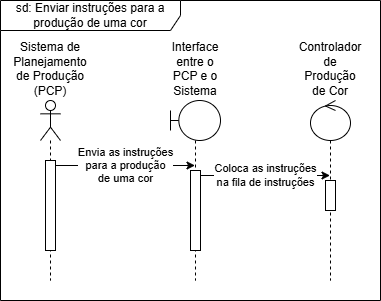

The diagram above was exported from draw.io. Its source (the exported page's mxGraphModel, read from the mxfile embedded in the PNG):
<mxGraphModel dx="872" dy="473" grid="1" gridSize="10" guides="1" tooltips="1" connect="1" arrows="1" fold="1" page="1" pageScale="1" pageWidth="827" pageHeight="1169" math="0" shadow="0">
  <root>
    <mxCell id="0" />
    <mxCell id="1" parent="0" />
    <mxCell id="QKCD9MpbP0LM2ri1g2eo-1" value="sd: Enviar instruções para a produção de uma cor" style="shape=umlFrame;whiteSpace=wrap;html=1;pointerEvents=0;width=180;height=30;" vertex="1" parent="1">
      <mxGeometry x="40" y="40" width="380" height="300" as="geometry" />
    </mxCell>
    <mxCell id="QKCD9MpbP0LM2ri1g2eo-2" value="Sistema de Planejamento de Produção (PCP)" style="shape=umlLifeline;perimeter=lifelinePerimeter;whiteSpace=wrap;html=1;container=1;dropTarget=0;collapsible=0;recursiveResize=0;outlineConnect=0;portConstraint=eastwest;newEdgeStyle={&quot;curved&quot;:0,&quot;rounded&quot;:0};participant=umlActor;labelPosition=center;verticalLabelPosition=top;align=center;verticalAlign=bottom;" vertex="1" parent="1">
      <mxGeometry x="80" y="140" width="20" height="180" as="geometry" />
    </mxCell>
    <mxCell id="QKCD9MpbP0LM2ri1g2eo-4" value="" style="html=1;points=[[0,0,0,0,5],[0,1,0,0,-5],[1,0,0,0,5],[1,1,0,0,-5]];perimeter=orthogonalPerimeter;outlineConnect=0;targetShapes=umlLifeline;portConstraint=eastwest;newEdgeStyle={&quot;curved&quot;:0,&quot;rounded&quot;:0};" vertex="1" parent="QKCD9MpbP0LM2ri1g2eo-2">
      <mxGeometry x="5" y="60" width="10" height="90" as="geometry" />
    </mxCell>
    <mxCell id="QKCD9MpbP0LM2ri1g2eo-3" value="Interface entre o PCP e o Sistema" style="shape=umlLifeline;perimeter=lifelinePerimeter;whiteSpace=wrap;html=1;container=1;dropTarget=0;collapsible=0;recursiveResize=0;outlineConnect=0;portConstraint=eastwest;newEdgeStyle={&quot;curved&quot;:0,&quot;rounded&quot;:0};participant=umlBoundary;labelPosition=center;verticalLabelPosition=top;align=center;verticalAlign=bottom;" vertex="1" parent="1">
      <mxGeometry x="210" y="140" width="50" height="180" as="geometry" />
    </mxCell>
    <mxCell id="QKCD9MpbP0LM2ri1g2eo-6" value="" style="html=1;points=[[0,0,0,0,5],[0,1,0,0,-5],[1,0,0,0,5],[1,1,0,0,-5]];perimeter=orthogonalPerimeter;outlineConnect=0;targetShapes=umlLifeline;portConstraint=eastwest;newEdgeStyle={&quot;curved&quot;:0,&quot;rounded&quot;:0};" vertex="1" parent="QKCD9MpbP0LM2ri1g2eo-3">
      <mxGeometry x="20" y="70" width="10" height="80" as="geometry" />
    </mxCell>
    <mxCell id="QKCD9MpbP0LM2ri1g2eo-5" value="Envia as instruções&lt;div&gt;para a produção&lt;/div&gt;&lt;div&gt;de uma cor&lt;/div&gt;" style="edgeStyle=orthogonalEdgeStyle;rounded=0;orthogonalLoop=1;jettySize=auto;html=1;curved=0;exitX=1;exitY=0;exitDx=0;exitDy=5;exitPerimeter=0;" edge="1" parent="1" source="QKCD9MpbP0LM2ri1g2eo-4" target="QKCD9MpbP0LM2ri1g2eo-3">
      <mxGeometry relative="1" as="geometry">
        <Array as="points">
          <mxPoint x="200" y="205" />
          <mxPoint x="200" y="205" />
        </Array>
      </mxGeometry>
    </mxCell>
    <mxCell id="QKCD9MpbP0LM2ri1g2eo-7" value="Controlador de Produção de Cor" style="shape=umlLifeline;perimeter=lifelinePerimeter;whiteSpace=wrap;html=1;container=1;dropTarget=0;collapsible=0;recursiveResize=0;outlineConnect=0;portConstraint=eastwest;newEdgeStyle={&quot;curved&quot;:0,&quot;rounded&quot;:0};participant=umlControl;labelPosition=center;verticalLabelPosition=top;align=center;verticalAlign=bottom;" vertex="1" parent="1">
      <mxGeometry x="350" y="140" width="40" height="180" as="geometry" />
    </mxCell>
    <mxCell id="QKCD9MpbP0LM2ri1g2eo-9" value="" style="html=1;points=[[0,0,0,0,5],[0,1,0,0,-5],[1,0,0,0,5],[1,1,0,0,-5]];perimeter=orthogonalPerimeter;outlineConnect=0;targetShapes=umlLifeline;portConstraint=eastwest;newEdgeStyle={&quot;curved&quot;:0,&quot;rounded&quot;:0};" vertex="1" parent="QKCD9MpbP0LM2ri1g2eo-7">
      <mxGeometry x="15" y="80" width="10" height="30" as="geometry" />
    </mxCell>
    <mxCell id="QKCD9MpbP0LM2ri1g2eo-8" value="Coloca as instruções&lt;div&gt;na fila de instruções&lt;/div&gt;" style="edgeStyle=orthogonalEdgeStyle;rounded=0;orthogonalLoop=1;jettySize=auto;html=1;curved=0;exitX=1;exitY=0;exitDx=0;exitDy=5;exitPerimeter=0;" edge="1" parent="1" source="QKCD9MpbP0LM2ri1g2eo-6" target="QKCD9MpbP0LM2ri1g2eo-7">
      <mxGeometry relative="1" as="geometry">
        <Array as="points">
          <mxPoint x="320" y="215" />
          <mxPoint x="320" y="215" />
        </Array>
      </mxGeometry>
    </mxCell>
  </root>
</mxGraphModel>